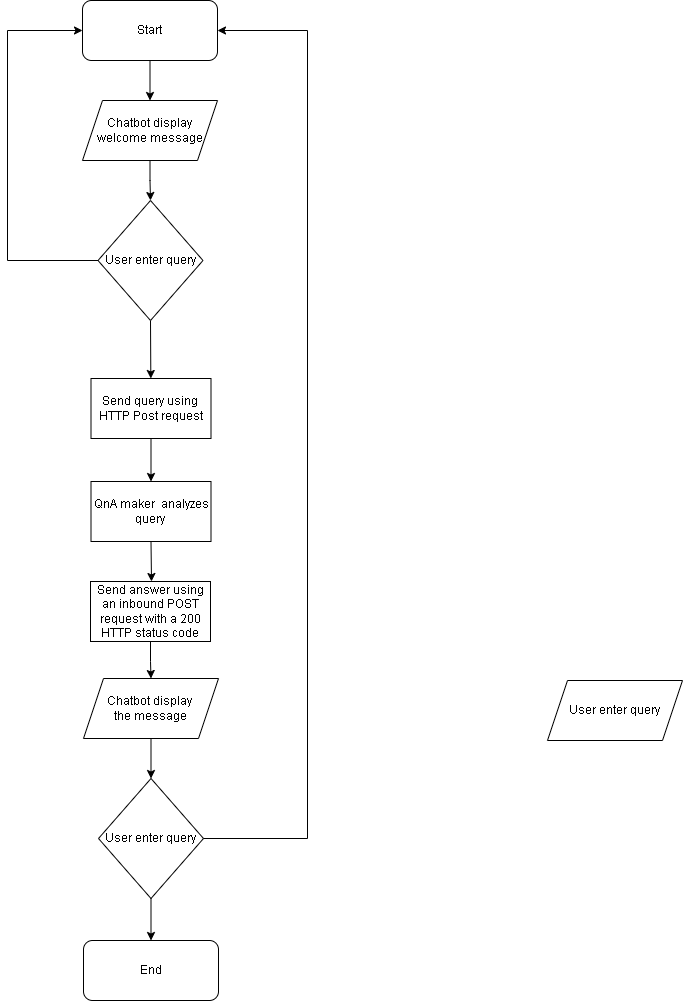

The diagram above was exported from draw.io. Its source (the exported page's mxGraphModel, read from the mxfile embedded in the PNG):
<mxGraphModel dx="1422" dy="767" grid="1" gridSize="10" guides="1" tooltips="1" connect="1" arrows="1" fold="1" page="1" pageScale="1" pageWidth="850" pageHeight="1100" math="0" shadow="0">
  <root>
    <mxCell id="0" />
    <mxCell id="1" parent="0" />
    <mxCell id="SM4rG8lRfYb0V0QQJlMG-1" value="Start" style="rounded=1;whiteSpace=wrap;html=1;" vertex="1" parent="1">
      <mxGeometry x="365" y="100" width="135" height="60" as="geometry" />
    </mxCell>
    <mxCell id="SM4rG8lRfYb0V0QQJlMG-2" value="" style="endArrow=classic;html=1;rounded=0;exitX=0.5;exitY=1;exitDx=0;exitDy=0;" edge="1" parent="1" source="SM4rG8lRfYb0V0QQJlMG-1" target="SM4rG8lRfYb0V0QQJlMG-3">
      <mxGeometry width="50" height="50" relative="1" as="geometry">
        <mxPoint x="400" y="420" as="sourcePoint" />
        <mxPoint x="425" y="230" as="targetPoint" />
      </mxGeometry>
    </mxCell>
    <mxCell id="SM4rG8lRfYb0V0QQJlMG-5" style="edgeStyle=orthogonalEdgeStyle;rounded=0;orthogonalLoop=1;jettySize=auto;html=1;entryX=0.5;entryY=0;entryDx=0;entryDy=0;" edge="1" parent="1" source="SM4rG8lRfYb0V0QQJlMG-3" target="SM4rG8lRfYb0V0QQJlMG-27">
      <mxGeometry relative="1" as="geometry">
        <mxPoint x="433.05999999999995" y="297.24" as="targetPoint" />
      </mxGeometry>
    </mxCell>
    <mxCell id="SM4rG8lRfYb0V0QQJlMG-3" value="Chatbot display welcome message" style="shape=parallelogram;perimeter=parallelogramPerimeter;whiteSpace=wrap;html=1;fixedSize=1;" vertex="1" parent="1">
      <mxGeometry x="365" y="200" width="135" height="60" as="geometry" />
    </mxCell>
    <mxCell id="SM4rG8lRfYb0V0QQJlMG-7" style="rounded=0;orthogonalLoop=1;jettySize=auto;html=1;exitX=0.5;exitY=1;exitDx=0;exitDy=0;" edge="1" parent="1" source="SM4rG8lRfYb0V0QQJlMG-27" target="SM4rG8lRfYb0V0QQJlMG-6">
      <mxGeometry relative="1" as="geometry">
        <mxPoint x="425.5" y="438" as="sourcePoint" />
      </mxGeometry>
    </mxCell>
    <mxCell id="SM4rG8lRfYb0V0QQJlMG-20" style="edgeStyle=orthogonalEdgeStyle;rounded=0;orthogonalLoop=1;jettySize=auto;html=1;entryX=0.5;entryY=0;entryDx=0;entryDy=0;" edge="1" parent="1" source="SM4rG8lRfYb0V0QQJlMG-6" target="SM4rG8lRfYb0V0QQJlMG-18">
      <mxGeometry relative="1" as="geometry" />
    </mxCell>
    <mxCell id="SM4rG8lRfYb0V0QQJlMG-6" value="Send query using&amp;nbsp; HTTP Post request" style="rounded=0;whiteSpace=wrap;html=1;" vertex="1" parent="1">
      <mxGeometry x="373.5" y="478" width="120" height="60" as="geometry" />
    </mxCell>
    <mxCell id="SM4rG8lRfYb0V0QQJlMG-11" value="" style="endArrow=classic;html=1;rounded=0;exitX=0.5;exitY=1;exitDx=0;exitDy=0;" edge="1" parent="1" source="SM4rG8lRfYb0V0QQJlMG-18">
      <mxGeometry width="50" height="50" relative="1" as="geometry">
        <mxPoint x="433.5050000000001" y="741" as="sourcePoint" />
        <mxPoint x="434" y="681" as="targetPoint" />
      </mxGeometry>
    </mxCell>
    <mxCell id="SM4rG8lRfYb0V0QQJlMG-22" style="edgeStyle=orthogonalEdgeStyle;rounded=0;orthogonalLoop=1;jettySize=auto;html=1;entryX=0.5;entryY=0;entryDx=0;entryDy=0;" edge="1" parent="1" source="SM4rG8lRfYb0V0QQJlMG-13" target="SM4rG8lRfYb0V0QQJlMG-21">
      <mxGeometry relative="1" as="geometry" />
    </mxCell>
    <mxCell id="SM4rG8lRfYb0V0QQJlMG-13" value="Send answer using an&amp;nbsp;inbound POST request with a 200 HTTP status code" style="rounded=0;whiteSpace=wrap;html=1;" vertex="1" parent="1">
      <mxGeometry x="373" y="681" width="120" height="60" as="geometry" />
    </mxCell>
    <mxCell id="SM4rG8lRfYb0V0QQJlMG-18" value="QnA maker&amp;nbsp; analyzes query&amp;nbsp;" style="rounded=0;whiteSpace=wrap;html=1;" vertex="1" parent="1">
      <mxGeometry x="373.5" y="581" width="120" height="60" as="geometry" />
    </mxCell>
    <mxCell id="SM4rG8lRfYb0V0QQJlMG-29" value="" style="edgeStyle=none;rounded=0;orthogonalLoop=1;jettySize=auto;html=1;" edge="1" parent="1" source="SM4rG8lRfYb0V0QQJlMG-21" target="SM4rG8lRfYb0V0QQJlMG-24">
      <mxGeometry relative="1" as="geometry" />
    </mxCell>
    <mxCell id="SM4rG8lRfYb0V0QQJlMG-21" value="Chatbot display&amp;nbsp;&lt;br&gt;the message" style="shape=parallelogram;perimeter=parallelogramPerimeter;whiteSpace=wrap;html=1;fixedSize=1;" vertex="1" parent="1">
      <mxGeometry x="366" y="778" width="135" height="60" as="geometry" />
    </mxCell>
    <mxCell id="SM4rG8lRfYb0V0QQJlMG-23" value="User enter query" style="shape=parallelogram;perimeter=parallelogramPerimeter;whiteSpace=wrap;html=1;fixedSize=1;" vertex="1" parent="1">
      <mxGeometry x="830" y="780" width="135" height="60" as="geometry" />
    </mxCell>
    <mxCell id="SM4rG8lRfYb0V0QQJlMG-30" value="" style="edgeStyle=none;rounded=0;orthogonalLoop=1;jettySize=auto;html=1;" edge="1" parent="1" source="SM4rG8lRfYb0V0QQJlMG-24" target="SM4rG8lRfYb0V0QQJlMG-25">
      <mxGeometry relative="1" as="geometry" />
    </mxCell>
    <mxCell id="SM4rG8lRfYb0V0QQJlMG-24" value="User enter query" style="rhombus;whiteSpace=wrap;html=1;" vertex="1" parent="1">
      <mxGeometry x="381" y="878" width="105" height="120" as="geometry" />
    </mxCell>
    <mxCell id="SM4rG8lRfYb0V0QQJlMG-25" value="End" style="rounded=1;whiteSpace=wrap;html=1;" vertex="1" parent="1">
      <mxGeometry x="366" y="1040" width="135" height="60" as="geometry" />
    </mxCell>
    <mxCell id="SM4rG8lRfYb0V0QQJlMG-27" value="User enter query" style="rhombus;whiteSpace=wrap;html=1;" vertex="1" parent="1">
      <mxGeometry x="380.5" y="300" width="105" height="120" as="geometry" />
    </mxCell>
    <mxCell id="SM4rG8lRfYb0V0QQJlMG-31" value="" style="endArrow=classic;html=1;rounded=0;exitX=1;exitY=0.5;exitDx=0;exitDy=0;edgeStyle=orthogonalEdgeStyle;entryX=1;entryY=0.5;entryDx=0;entryDy=0;" edge="1" parent="1" source="SM4rG8lRfYb0V0QQJlMG-24" target="SM4rG8lRfYb0V0QQJlMG-1">
      <mxGeometry width="50" height="50" relative="1" as="geometry">
        <mxPoint x="410" y="890" as="sourcePoint" />
        <mxPoint x="460" y="840" as="targetPoint" />
        <Array as="points">
          <mxPoint x="590" y="938" />
          <mxPoint x="590" y="130" />
        </Array>
      </mxGeometry>
    </mxCell>
    <mxCell id="SM4rG8lRfYb0V0QQJlMG-32" value="" style="endArrow=classic;html=1;rounded=0;exitX=0;exitY=0.5;exitDx=0;exitDy=0;entryX=0;entryY=0.5;entryDx=0;entryDy=0;edgeStyle=elbowEdgeStyle;" edge="1" parent="1" source="SM4rG8lRfYb0V0QQJlMG-27" target="SM4rG8lRfYb0V0QQJlMG-1">
      <mxGeometry width="50" height="50" relative="1" as="geometry">
        <mxPoint x="410" y="300" as="sourcePoint" />
        <mxPoint x="460" y="250" as="targetPoint" />
        <Array as="points">
          <mxPoint x="290" y="240" />
        </Array>
      </mxGeometry>
    </mxCell>
  </root>
</mxGraphModel>